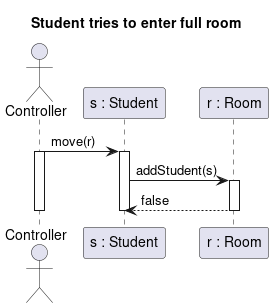

The diagram above was rendered by PlantUML. Its source (embedded in the PNG):
@startuml student_enter_full
title Student tries to enter full room

actor Controller as c
participant "s : Student" as s
participant "r : Room" as r


c -> s : move(r)
Activate c
Activate s
s -> r : addStudent(s)


Activate r
r --> s : false
Deactivate r
Deactivate s
Deactivate c

@enduml